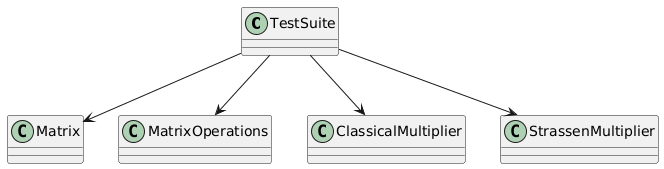

The diagram above was rendered by PlantUML. Its source (embedded in the PNG):
@startuml
class TestSuite
class Matrix
class MatrixOperations
class ClassicalMultiplier
class StrassenMultiplier

TestSuite --> Matrix
TestSuite --> MatrixOperations
TestSuite --> ClassicalMultiplier
TestSuite --> StrassenMultiplier
@enduml